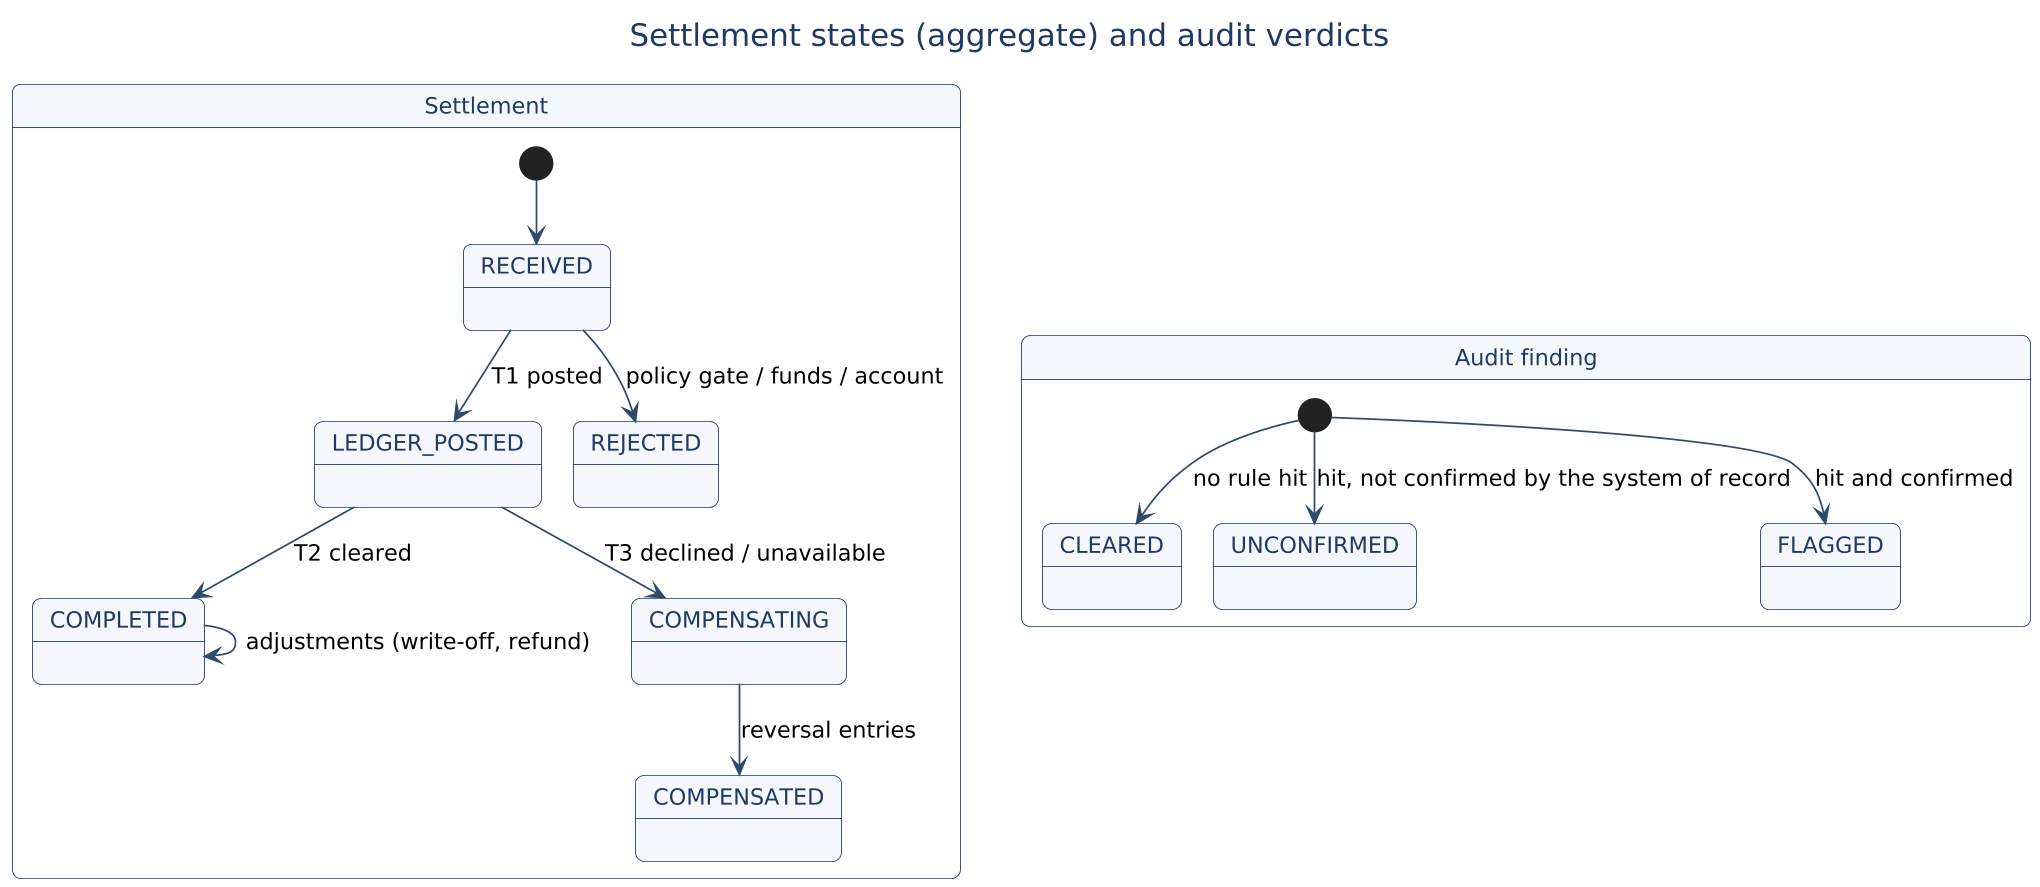

The diagram above was rendered by PlantUML. Its source (embedded in the PNG):
@startuml
!include ../common/style.puml
title Settlement states (aggregate) and audit verdicts
state "Settlement" as S {
  [*] --> RECEIVED
  RECEIVED --> LEDGER_POSTED : T1 posted
  RECEIVED --> REJECTED : policy gate / funds / account
  LEDGER_POSTED --> COMPLETED : T2 cleared
  LEDGER_POSTED --> COMPENSATING : T3 declined / unavailable
  COMPENSATING --> COMPENSATED : reversal entries
  COMPLETED --> COMPLETED : adjustments (write-off, refund)
}
state "Audit finding" as F {
  [*] --> CLEARED : no rule hit
  [*] --> UNCONFIRMED : hit, not confirmed by the system of record
  [*] --> FLAGGED : hit and confirmed
}
@enduml